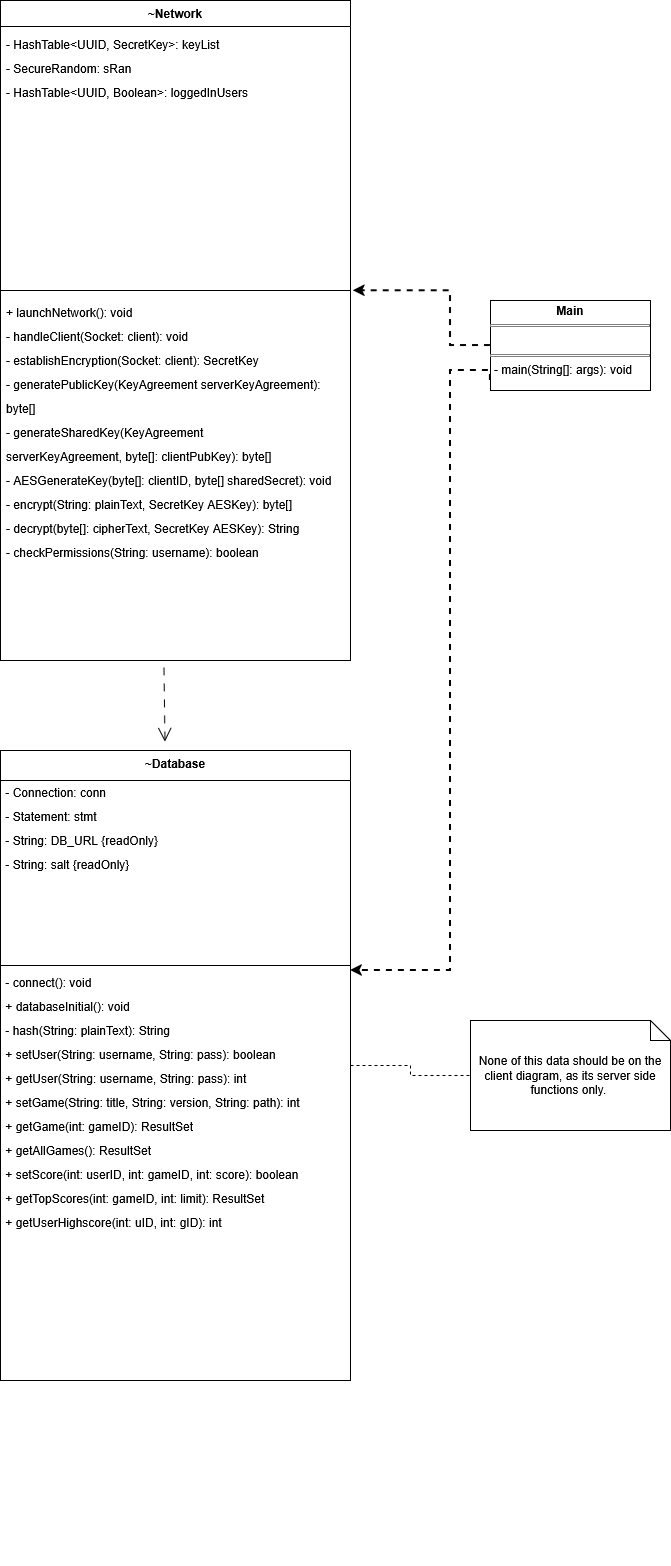

The diagram above was exported from draw.io. Its source (the exported page's mxGraphModel, read from the mxfile embedded in the PNG):
<mxGraphModel dx="1056" dy="537" grid="1" gridSize="10" guides="1" tooltips="1" connect="1" arrows="1" fold="1" page="1" pageScale="1" pageWidth="850" pageHeight="1100" background="#ffffff" math="0" shadow="0">
  <root>
    <mxCell id="0" />
    <mxCell id="1" parent="0" />
    <mxCell id="UhBaAAogPDucN3h4lNdb-1" parent="1" style="swimlane;fontStyle=1;align=center;verticalAlign=top;childLayout=stackLayout;horizontal=1;startSize=26;horizontalStack=0;resizeParent=1;resizeParentMax=0;resizeLast=0;collapsible=1;marginBottom=0;whiteSpace=wrap;html=1;" value="~Network" vertex="1">
      <mxGeometry height="660" width="350" x="60" y="60" as="geometry" />
    </mxCell>
    <mxCell id="UhBaAAogPDucN3h4lNdb-2" parent="UhBaAAogPDucN3h4lNdb-1" style="text;strokeColor=none;fillColor=none;align=left;verticalAlign=top;spacingLeft=4;spacingRight=4;overflow=hidden;rotatable=0;points=[[0,0.5],[1,0.5]];portConstraint=eastwest;whiteSpace=wrap;html=1;" value="&lt;div style=&quot;line-height: 200%;&quot;&gt;&lt;span style=&quot;background-color: transparent; color: light-dark(rgb(0, 0, 0), rgb(255, 255, 255));&quot;&gt;- HashTable&amp;lt;UUID, SecretKey&amp;gt;: keyList&lt;/span&gt;&lt;br&gt;&lt;span style=&quot;background-color: transparent; color: light-dark(rgb(0, 0, 0), rgb(255, 255, 255));&quot;&gt;- SecureRandom: sRan&lt;/span&gt;&lt;/div&gt;&lt;div style=&quot;line-height: 200%;&quot;&gt;- HashTable&amp;lt;UUID, Boolean&amp;gt;: loggedInUsers&lt;span style=&quot;background-color: transparent; color: light-dark(rgb(0, 0, 0), rgb(255, 255, 255));&quot;&gt;&lt;/span&gt;&lt;/div&gt;" vertex="1">
      <mxGeometry height="260" width="350" y="26" as="geometry" />
    </mxCell>
    <mxCell id="UhBaAAogPDucN3h4lNdb-3" parent="UhBaAAogPDucN3h4lNdb-1" style="line;strokeWidth=1;fillColor=none;align=left;verticalAlign=middle;spacingTop=-1;spacingLeft=3;spacingRight=3;rotatable=0;labelPosition=right;points=[];portConstraint=eastwest;strokeColor=inherit;" value="" vertex="1">
      <mxGeometry height="8" width="350" y="286" as="geometry" />
    </mxCell>
    <mxCell id="UhBaAAogPDucN3h4lNdb-4" parent="UhBaAAogPDucN3h4lNdb-1" style="text;strokeColor=none;fillColor=none;align=left;verticalAlign=top;spacingLeft=4;spacingRight=4;overflow=hidden;rotatable=0;points=[[0,0.5],[1,0.5]];portConstraint=eastwest;whiteSpace=wrap;html=1;" value="&lt;div style=&quot;line-height: 200%;&quot;&gt;&lt;span style=&quot;background-color: transparent; color: light-dark(rgb(0, 0, 0), rgb(255, 255, 255));&quot;&gt;+ launchNetwork(): void&lt;/span&gt;&lt;br&gt;&lt;span style=&quot;background-color: transparent; color: light-dark(rgb(0, 0, 0), rgb(255, 255, 255));&quot;&gt;- handleClient(Socket: client): void&lt;/span&gt;&lt;/div&gt;&lt;div style=&quot;line-height: 200%;&quot;&gt;- establishEncryption(Socket: client): SecretKey&lt;br&gt;&lt;span style=&quot;background-color: transparent; color: light-dark(rgb(0, 0, 0), rgb(255, 255, 255));&quot;&gt;- generatePublicKey(KeyAgreement serverKeyAgreement): byte[]&lt;/span&gt;&lt;br&gt;&lt;span style=&quot;background-color: transparent; color: light-dark(rgb(0, 0, 0), rgb(255, 255, 255));&quot;&gt;- generateSharedKey(&lt;/span&gt;&lt;span style=&quot;background-color: transparent; color: light-dark(rgb(0, 0, 0), rgb(255, 255, 255));&quot;&gt;KeyAgreement serverKeyAgreement,&amp;nbsp;&lt;/span&gt;&lt;span style=&quot;background-color: transparent; color: light-dark(rgb(0, 0, 0), rgb(255, 255, 255));&quot;&gt;byte[]: clientPubKey): byte[]&lt;/span&gt;&lt;br&gt;&lt;span style=&quot;background-color: transparent; color: light-dark(rgb(0, 0, 0), rgb(255, 255, 255));&quot;&gt;- AESGenerateKey(byte[]: clientID, byte[] sharedSecret): void&lt;/span&gt;&lt;br&gt;&lt;span style=&quot;background-color: transparent; color: light-dark(rgb(0, 0, 0), rgb(255, 255, 255));&quot;&gt;- encrypt(String: plainText, SecretKey AESKey): byte[]&lt;/span&gt;&lt;br&gt;&lt;span style=&quot;background-color: transparent; color: light-dark(rgb(0, 0, 0), rgb(255, 255, 255));&quot;&gt;- decrypt(byte[]: cipherText,&amp;nbsp;&lt;/span&gt;&lt;span style=&quot;background-color: transparent; color: light-dark(rgb(0, 0, 0), rgb(255, 255, 255));&quot;&gt;SecretKey AESKey&lt;/span&gt;&lt;span style=&quot;background-color: transparent; color: light-dark(rgb(0, 0, 0), rgb(255, 255, 255));&quot;&gt;): String&lt;/span&gt;&lt;br&gt;&lt;/div&gt;&lt;div style=&quot;line-height: 200%;&quot;&gt;- checkPermissions(String: username): boolean&lt;span style=&quot;background-color: transparent; color: light-dark(rgb(0, 0, 0), rgb(255, 255, 255));&quot;&gt;&lt;/span&gt;&lt;/div&gt;" vertex="1">
      <mxGeometry height="366" width="350" y="294" as="geometry" />
    </mxCell>
    <mxCell id="UhBaAAogPDucN3h4lNdb-9" parent="1" style="swimlane;fontStyle=1;align=center;verticalAlign=top;childLayout=stackLayout;horizontal=1;startSize=30;horizontalStack=0;resizeParent=1;resizeParentMax=0;resizeLast=0;collapsible=1;marginBottom=0;whiteSpace=wrap;html=1;" value="~Database" vertex="1">
      <mxGeometry height="630" width="350" x="60" y="810" as="geometry" />
    </mxCell>
    <mxCell id="6gCL-n4gBdEWtmkiS6uz-10" parent="UhBaAAogPDucN3h4lNdb-9" style="text;html=1;whiteSpace=wrap;strokeColor=none;fillColor=none;align=left;verticalAlign=middle;rounded=0;" value="&lt;p data-path-to-node=&quot;26,1,0,0&quot; style=&quot;line-height: 200%;&quot;&gt;&lt;br&gt;&lt;br&gt;&lt;br&gt;&lt;br&gt;&lt;br&gt;&lt;span style=&quot;background-color: transparent; color: light-dark(rgb(0, 0, 0), rgb(255, 255, 255));&quot;&gt;&lt;br&gt;&lt;/span&gt;&lt;/p&gt;&lt;p data-path-to-node=&quot;26,1,0,0&quot; style=&quot;line-height: 200%;&quot;&gt;&lt;span style=&quot;background-color: transparent; color: light-dark(rgb(0, 0, 0), rgb(255, 255, 255));&quot;&gt;&amp;nbsp;- Connection: conn&lt;/span&gt;&lt;br&gt;&lt;span style=&quot;background-color: transparent; color: light-dark(rgb(0, 0, 0), rgb(255, 255, 255));&quot;&gt;&amp;nbsp;- Statement: stmt&lt;/span&gt;&lt;br&gt;&lt;span style=&quot;background-color: transparent; color: light-dark(rgb(0, 0, 0), rgb(255, 255, 255));&quot;&gt;&amp;nbsp;- String: DB_URL&lt;/span&gt;&amp;nbsp;{readOnly}&lt;br&gt;&amp;nbsp;- String: salt {readOnly}&lt;/p&gt;&lt;p data-path-to-node=&quot;26,1,0,0&quot; style=&quot;line-height: 200%;&quot;&gt;&lt;br&gt;&lt;/p&gt;&lt;p&gt;&lt;/p&gt;&lt;p data-path-to-node=&quot;26,1,0,8&quot;&gt;&lt;br&gt;&lt;/p&gt;&lt;p data-path-to-node=&quot;26,1,0,8&quot;&gt;&lt;br&gt;&lt;/p&gt;" vertex="1">
      <mxGeometry height="30" width="350" y="30" as="geometry" />
    </mxCell>
    <mxCell id="UhBaAAogPDucN3h4lNdb-11" parent="UhBaAAogPDucN3h4lNdb-9" style="line;strokeWidth=1;fillColor=none;align=left;verticalAlign=middle;spacingTop=-1;spacingLeft=3;spacingRight=3;rotatable=0;labelPosition=right;points=[];portConstraint=eastwest;strokeColor=inherit;" value="" vertex="1">
      <mxGeometry height="310" width="350" y="60" as="geometry" />
    </mxCell>
    <mxCell id="6gCL-n4gBdEWtmkiS6uz-7" parent="UhBaAAogPDucN3h4lNdb-9" style="text;html=1;whiteSpace=wrap;strokeColor=none;fillColor=none;align=left;verticalAlign=middle;rounded=0;" value="&lt;p data-path-to-node=&quot;26,1,0,0&quot; style=&quot;line-height: 200%;&quot;&gt;&lt;br&gt;&lt;span style=&quot;background-color: transparent; color: light-dark(rgb(0, 0, 0), rgb(255, 255, 255));&quot;&gt;&amp;nbsp;- connect(): void&lt;/span&gt;&lt;br&gt;&lt;span style=&quot;background-color: transparent; color: light-dark(rgb(0, 0, 0), rgb(255, 255, 255));&quot;&gt;&amp;nbsp;+ databaseInitial(): void&lt;/span&gt;&lt;br&gt;&lt;span style=&quot;background-color: transparent; color: light-dark(rgb(0, 0, 0), rgb(255, 255, 255));&quot;&gt;&amp;nbsp;- hash(String: plainText): String&lt;/span&gt;&lt;br&gt;&lt;span style=&quot;background-color: transparent; color: light-dark(rgb(0, 0, 0), rgb(255, 255, 255));&quot;&gt;&amp;nbsp;+ setUser(String: username, String: pass): boolean&lt;/span&gt;&lt;br&gt;&lt;span style=&quot;background-color: transparent; color: light-dark(rgb(0, 0, 0), rgb(255, 255, 255));&quot;&gt;&amp;nbsp;+ getUser(String: username, String: pass): int&lt;/span&gt;&lt;br&gt;&lt;span style=&quot;background-color: transparent; color: light-dark(rgb(0, 0, 0), rgb(255, 255, 255));&quot;&gt;&amp;nbsp;+ setGame(String: title, String: version, String: path): int&lt;/span&gt;&lt;br&gt;&lt;span style=&quot;background-color: transparent; color: light-dark(rgb(0, 0, 0), rgb(255, 255, 255));&quot;&gt;&amp;nbsp;+ getGame(int: gameID): ResultSet&lt;/span&gt;&lt;br&gt;&lt;span style=&quot;background-color: transparent; color: light-dark(rgb(0, 0, 0), rgb(255, 255, 255));&quot;&gt;&amp;nbsp;+ getAllGames(): ResultSet&lt;/span&gt;&lt;br&gt;&lt;span style=&quot;background-color: transparent; color: light-dark(rgb(0, 0, 0), rgb(255, 255, 255));&quot;&gt;&amp;nbsp;+ setScore(int: userID, int: gameID, int: score): boolean&lt;/span&gt;&lt;br&gt;&lt;span style=&quot;background-color: transparent; color: light-dark(rgb(0, 0, 0), rgb(255, 255, 255));&quot;&gt;&amp;nbsp;+ getTopScores(int: gameID, int: limit): ResultSet&lt;/span&gt;&lt;br&gt;&lt;span style=&quot;background-color: transparent; color: light-dark(rgb(0, 0, 0), rgb(255, 255, 255));&quot;&gt;&amp;nbsp;+ getUserHighscore(int: uID, int: gID): int&lt;/span&gt;&lt;br&gt;&lt;br&gt;&lt;br&gt;&lt;br&gt;&lt;br&gt;&lt;br&gt;&lt;br&gt;&lt;br&gt;&lt;br&gt;&lt;br&gt;&lt;br&gt;&lt;/p&gt;&lt;p&gt;&lt;/p&gt;&lt;p data-path-to-node=&quot;26,2,0,33&quot;&gt;&lt;br&gt;&lt;/p&gt;&lt;p data-path-to-node=&quot;26,2,0,33&quot;&gt;&lt;br&gt;&lt;/p&gt;&lt;p data-path-to-node=&quot;26,2,0,33&quot;&gt;&lt;br&gt;&lt;/p&gt;" vertex="1">
      <mxGeometry height="260" width="350" y="370" as="geometry" />
    </mxCell>
    <mxCell id="UhBaAAogPDucN3h4lNdb-13" parent="1" style="shape=note;size=20;whiteSpace=wrap;html=1;" value="None of this data should be on the client diagram, as its server side functions only.&amp;nbsp;" vertex="1">
      <mxGeometry height="110" width="200" x="530" y="1080" as="geometry" />
    </mxCell>
    <mxCell id="UhBaAAogPDucN3h4lNdb-14" edge="1" parent="1" source="UhBaAAogPDucN3h4lNdb-9" style="endArrow=none;dashed=1;html=1;rounded=0;entryX=0;entryY=0.5;entryDx=0;entryDy=0;entryPerimeter=0;exitX=1;exitY=0.5;exitDx=0;exitDy=0;edgeStyle=orthogonalEdgeStyle;" target="UhBaAAogPDucN3h4lNdb-13" value="">
      <mxGeometry height="50" relative="1" width="50" as="geometry">
        <mxPoint x="240" y="440" as="sourcePoint" />
        <mxPoint x="290" y="390" as="targetPoint" />
      </mxGeometry>
    </mxCell>
    <mxCell id="7PXCdcFlDzcIVoMahN7P-13" edge="1" parent="1" source="UhBaAAogPDucN3h4lNdb-4" style="endArrow=open;endFill=1;endSize=12;html=1;rounded=0;exitX=0.467;exitY=1.019;exitDx=0;exitDy=0;entryX=0.47;entryY=-0.014;entryDx=0;entryDy=0;entryPerimeter=0;exitPerimeter=0;dashed=1;dashPattern=8 8;" target="UhBaAAogPDucN3h4lNdb-9" value="">
      <mxGeometry relative="1" width="160" as="geometry">
        <mxPoint x="468" y="455" as="sourcePoint" />
        <mxPoint x="370" y="330" as="targetPoint" />
      </mxGeometry>
    </mxCell>
    <mxCell id="6gCL-n4gBdEWtmkiS6uz-11" parent="1" style="verticalAlign=top;align=left;overflow=fill;html=1;whiteSpace=wrap;" value="&lt;p style=&quot;margin:0px;margin-top:4px;text-align:center;&quot;&gt;&lt;b&gt;Main&lt;/b&gt;&lt;/p&gt;&lt;hr size=&quot;1&quot; style=&quot;border-style:solid;&quot;&gt;&lt;p style=&quot;margin:0px;margin-left:4px;&quot;&gt;&lt;br&gt;&lt;/p&gt;&lt;hr size=&quot;1&quot; style=&quot;border-style:solid;&quot;&gt;&lt;p style=&quot;margin:0px;margin-left:4px;&quot;&gt;- main(String[]: args): void&lt;/p&gt;" vertex="1">
      <mxGeometry height="90" width="160" x="550" y="360" as="geometry" />
    </mxCell>
    <mxCell id="6gCL-n4gBdEWtmkiS6uz-14" edge="1" parent="1" style="rounded=0;orthogonalLoop=1;jettySize=auto;html=1;dashed=1;endArrow=classic;endFill=1;strokeWidth=2;edgeStyle=orthogonalEdgeStyle;">
      <mxGeometry relative="1" as="geometry">
        <Array as="points">
          <mxPoint x="550" y="430" />
          <mxPoint x="510" y="430" />
          <mxPoint x="510" y="1030" />
        </Array>
        <mxPoint x="549.92" y="440" as="sourcePoint" />
        <mxPoint x="410" y="1030" as="targetPoint" />
      </mxGeometry>
    </mxCell>
    <mxCell id="6gCL-n4gBdEWtmkiS6uz-17" edge="1" parent="1" source="6gCL-n4gBdEWtmkiS6uz-11" style="endArrow=classic;dashed=1;endFill=1;endSize=6;html=1;rounded=0;exitX=0;exitY=0.5;exitDx=0;exitDy=0;entryX=1.008;entryY=-0.01;entryDx=0;entryDy=0;entryPerimeter=0;edgeStyle=orthogonalEdgeStyle;strokeWidth=2;" target="UhBaAAogPDucN3h4lNdb-4" value="">
      <mxGeometry relative="1" width="160" as="geometry">
        <Array as="points">
          <mxPoint x="510" y="405" />
          <mxPoint x="510" y="350" />
        </Array>
        <mxPoint x="320" y="410" as="sourcePoint" />
        <mxPoint x="480" y="410" as="targetPoint" />
      </mxGeometry>
    </mxCell>
  </root>
</mxGraphModel>